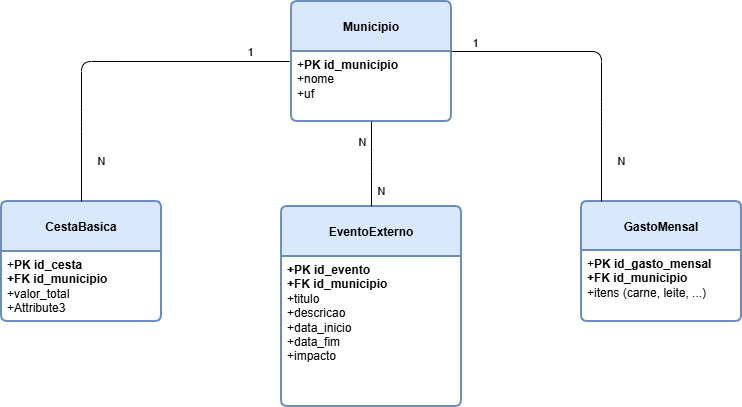

The diagram above was exported from draw.io. Its source (the exported page's mxGraphModel, read from the mxfile embedded in the PNG):
<mxGraphModel dx="1426" dy="751" grid="1" gridSize="10" guides="1" tooltips="1" connect="1" arrows="1" fold="1" page="1" pageScale="1" pageWidth="1654" pageHeight="1169" math="0" shadow="0">
  <root>
    <mxCell id="0" />
    <mxCell id="1" parent="0" />
    <mxCell id="2" parent="1" style="swimlane;childLayout=stackLayout;horizontal=1;startSize=50;horizontalStack=0;rounded=1;fontSize=14;fontStyle=0;strokeWidth=2;resizeParent=0;resizeLast=1;shadow=0;dashed=0;align=center;arcSize=4;whiteSpace=wrap;html=1;fillColor=#dae8fc;strokeColor=#6c8ebf;" value="&lt;span style=&quot;font-size: 12px; font-weight: 700;&quot;&gt;EventoExterno&lt;/span&gt;" vertex="1">
      <mxGeometry height="200" width="180" x="960" y="455" as="geometry" />
    </mxCell>
    <mxCell id="3" parent="2" style="align=left;strokeColor=none;fillColor=none;spacingLeft=4;spacingRight=4;fontSize=12;verticalAlign=top;resizable=0;rotatable=0;part=1;html=1;whiteSpace=wrap;" value="&lt;b&gt;+&lt;span style=&quot;text-align: center;&quot;&gt;PK id_evento&lt;/span&gt;&lt;br&gt;&lt;span style=&quot;text-align: center;&quot;&gt;+FK id_municipio&lt;/span&gt;&lt;/b&gt;&lt;br&gt;&lt;div&gt;+&lt;span style=&quot;text-align: center;&quot;&gt;titulo&lt;/span&gt;&lt;br&gt;+&lt;span style=&quot;text-align: center;&quot;&gt;descricao&lt;/span&gt;&lt;div&gt;&lt;span style=&quot;text-align: center;&quot;&gt;+&lt;/span&gt;&lt;span style=&quot;text-align: center; background-color: transparent; color: light-dark(rgb(0, 0, 0), rgb(255, 255, 255));&quot;&gt;data_inicio&lt;/span&gt;&lt;span style=&quot;text-align: center; background-color: transparent; color: light-dark(rgb(0, 0, 0), rgb(255, 255, 255));&quot;&gt;&amp;nbsp;&lt;/span&gt;&lt;/div&gt;&lt;div&gt;&lt;span style=&quot;text-align: center; background-color: transparent; color: light-dark(rgb(0, 0, 0), rgb(255, 255, 255));&quot;&gt;+&lt;/span&gt;&lt;span style=&quot;text-align: center; background-color: transparent; color: light-dark(rgb(0, 0, 0), rgb(255, 255, 255));&quot;&gt;data_fim&lt;/span&gt;&lt;/div&gt;&lt;div&gt;&lt;span style=&quot;text-align: center; background-color: transparent; color: light-dark(rgb(0, 0, 0), rgb(255, 255, 255));&quot;&gt;+&lt;/span&gt;&lt;span style=&quot;text-align: center; background-color: transparent; color: light-dark(rgb(0, 0, 0), rgb(255, 255, 255));&quot;&gt;impacto&lt;/span&gt;&lt;/div&gt;&lt;div&gt;&lt;br&gt;&lt;/div&gt;&lt;/div&gt;" vertex="1">
      <mxGeometry height="150" width="180" y="50" as="geometry" />
    </mxCell>
    <mxCell id="4" parent="1" style="swimlane;childLayout=stackLayout;horizontal=1;startSize=50;horizontalStack=0;rounded=1;fontSize=14;fontStyle=0;strokeWidth=2;resizeParent=0;resizeLast=1;shadow=0;dashed=0;align=center;arcSize=4;whiteSpace=wrap;html=1;fillColor=#dae8fc;strokeColor=#6c8ebf;" value="&lt;span style=&quot;font-size: 12px; font-weight: 700;&quot;&gt;CestaBasica&lt;/span&gt;" vertex="1">
      <mxGeometry height="120" width="160" x="680" y="450" as="geometry" />
    </mxCell>
    <mxCell id="5" parent="4" style="align=left;strokeColor=none;fillColor=none;spacingLeft=4;spacingRight=4;fontSize=12;verticalAlign=top;resizable=0;rotatable=0;part=1;html=1;whiteSpace=wrap;" value="+&lt;span style=&quot;text-align: center;&quot;&gt;&lt;b&gt;PK id_cesta&lt;/b&gt;&lt;/span&gt;&lt;div&gt;&lt;div style=&quot;text-align: center;&quot;&gt;&lt;b&gt;+&lt;/b&gt;&lt;span style=&quot;background-color: transparent; color: light-dark(rgb(0, 0, 0), rgb(255, 255, 255));&quot;&gt;&lt;b&gt;FK id_municipio&lt;/b&gt;&lt;/span&gt;&lt;/div&gt;+&lt;span style=&quot;text-align: center;&quot;&gt;valor_total&lt;/span&gt;&lt;br&gt;+Attribute3&lt;/div&gt;" vertex="1">
      <mxGeometry height="70" width="160" y="50" as="geometry" />
    </mxCell>
    <mxCell id="6" parent="1" style="swimlane;childLayout=stackLayout;horizontal=1;startSize=49;horizontalStack=0;rounded=1;fontSize=14;fontStyle=0;strokeWidth=2;resizeParent=0;resizeLast=1;shadow=0;dashed=0;align=center;arcSize=4;whiteSpace=wrap;html=1;fillColor=#dae8fc;strokeColor=#6c8ebf;" value="&lt;span style=&quot;font-size: 12px; font-weight: 700;&quot;&gt;GastoMensal&lt;/span&gt;" vertex="1">
      <mxGeometry height="120" width="160" x="1260" y="450" as="geometry" />
    </mxCell>
    <mxCell id="7" parent="6" style="align=left;strokeColor=none;fillColor=none;spacingLeft=4;spacingRight=4;fontSize=12;verticalAlign=top;resizable=0;rotatable=0;part=1;html=1;whiteSpace=wrap;" value="+&lt;span style=&quot;text-align: center;&quot;&gt;&lt;b&gt;PK id_gasto_mensal&lt;/b&gt;&lt;/span&gt;&lt;div&gt;&lt;span style=&quot;text-align: center;&quot;&gt;&lt;b&gt;+&lt;/b&gt;&lt;/span&gt;&lt;span style=&quot;text-align: center; background-color: transparent; color: light-dark(rgb(0, 0, 0), rgb(255, 255, 255));&quot;&gt;&lt;b&gt;FK id_municipio&lt;/b&gt;&lt;/span&gt;&lt;/div&gt;&lt;div&gt;&lt;span style=&quot;text-align: center;&quot;&gt;+&lt;/span&gt;&lt;span style=&quot;text-align: center; background-color: transparent; color: light-dark(rgb(0, 0, 0), rgb(255, 255, 255));&quot;&gt;itens (carne, leite, ...)&lt;/span&gt;&lt;/div&gt;" vertex="1">
      <mxGeometry height="71" width="160" y="49" as="geometry" />
    </mxCell>
    <mxCell id="8" parent="1" style="swimlane;childLayout=stackLayout;horizontal=1;startSize=50;horizontalStack=0;rounded=1;fontSize=14;fontStyle=0;strokeWidth=2;resizeParent=0;resizeLast=1;shadow=0;dashed=0;align=center;arcSize=4;whiteSpace=wrap;html=1;fillColor=#dae8fc;strokeColor=#6c8ebf;" value="&lt;span style=&quot;font-size: 12px; font-weight: 700;&quot;&gt;Municipio&lt;/span&gt;" vertex="1">
      <mxGeometry height="120" width="160" x="970" y="250" as="geometry" />
    </mxCell>
    <mxCell id="9" parent="8" style="align=left;strokeColor=none;fillColor=none;spacingLeft=4;spacingRight=4;fontSize=12;verticalAlign=top;resizable=0;rotatable=0;part=1;html=1;whiteSpace=wrap;" value="+&lt;span style=&quot;text-align: center;&quot;&gt;&lt;b&gt;PK id_municipio&lt;/b&gt;&lt;/span&gt;&lt;br&gt;+nome&lt;br&gt;+uf" vertex="1">
      <mxGeometry height="70" width="160" y="50" as="geometry" />
    </mxCell>
    <mxCell id="10" edge="1" parent="1" source="6" style="endArrow=none;html=1;noEdgeStyle=1;orthogonal=1;" target="9" value="N">
      <mxGeometry relative="1" x="-0.7333" y="-20" as="geometry">
        <mxPoint as="offset" />
        <Array as="points">
          <mxPoint x="1280" y="360" />
          <mxPoint x="1280" y="300" />
        </Array>
        <mxPoint x="480" y="811.4694539252444" as="sourcePoint" />
        <mxPoint x="580" y="560.4694539252444" as="targetPoint" />
      </mxGeometry>
    </mxCell>
    <mxCell id="11" connectable="0" parent="10" style="edgeLabel;html=1;align=center;verticalAlign=middle;resizable=0;points=[];" value="1" vertex="1">
      <mxGeometry relative="1" x="0.8467" y="2" as="geometry">
        <mxPoint y="-11" as="offset" />
      </mxGeometry>
    </mxCell>
    <mxCell id="12" edge="1" parent="1" source="4" style="endArrow=none;html=1;noEdgeStyle=1;orthogonal=1;exitX=0.5;exitY=0;exitDx=0;exitDy=0;entryX=-0.012;entryY=0.143;entryDx=0;entryDy=0;entryPerimeter=0;" target="9" value="N">
      <mxGeometry relative="1" x="-0.7702" y="-20" as="geometry">
        <mxPoint as="offset" />
        <Array as="points">
          <mxPoint x="760" y="370" />
          <mxPoint x="760" y="310" />
        </Array>
        <mxPoint x="1050" y="501.0137023925781" as="sourcePoint" />
        <mxPoint x="1180" y="380.0137023925781" as="targetPoint" />
      </mxGeometry>
    </mxCell>
    <mxCell id="13" connectable="0" parent="12" style="edgeLabel;html=1;align=center;verticalAlign=middle;resizable=0;points=[];" value="1" vertex="1">
      <mxGeometry relative="1" x="0.7755" y="-1" as="geometry">
        <mxPoint y="-11" as="offset" />
      </mxGeometry>
    </mxCell>
    <mxCell id="14" edge="1" parent="1" source="2" style="endArrow=none;html=1;noEdgeStyle=1;orthogonal=1;entryX=0.5;entryY=1;entryDx=0;entryDy=0;exitX=0.5;exitY=0;exitDx=0;exitDy=0;" target="9" value="N">
      <mxGeometry relative="1" x="-0.6471" y="-10" as="geometry">
        <mxPoint as="offset" />
        <Array as="points">
          <mxPoint x="1050" y="410" />
        </Array>
        <mxPoint x="640" y="711.4694539252444" as="sourcePoint" />
        <mxPoint x="740" y="460.4694539252444" as="targetPoint" />
      </mxGeometry>
    </mxCell>
    <mxCell id="15" connectable="0" parent="14" style="edgeLabel;html=1;align=center;verticalAlign=middle;resizable=0;points=[];" value="N" vertex="1">
      <mxGeometry relative="1" x="0.5294" y="-1" as="geometry">
        <mxPoint x="-11" as="offset" />
      </mxGeometry>
    </mxCell>
  </root>
</mxGraphModel>